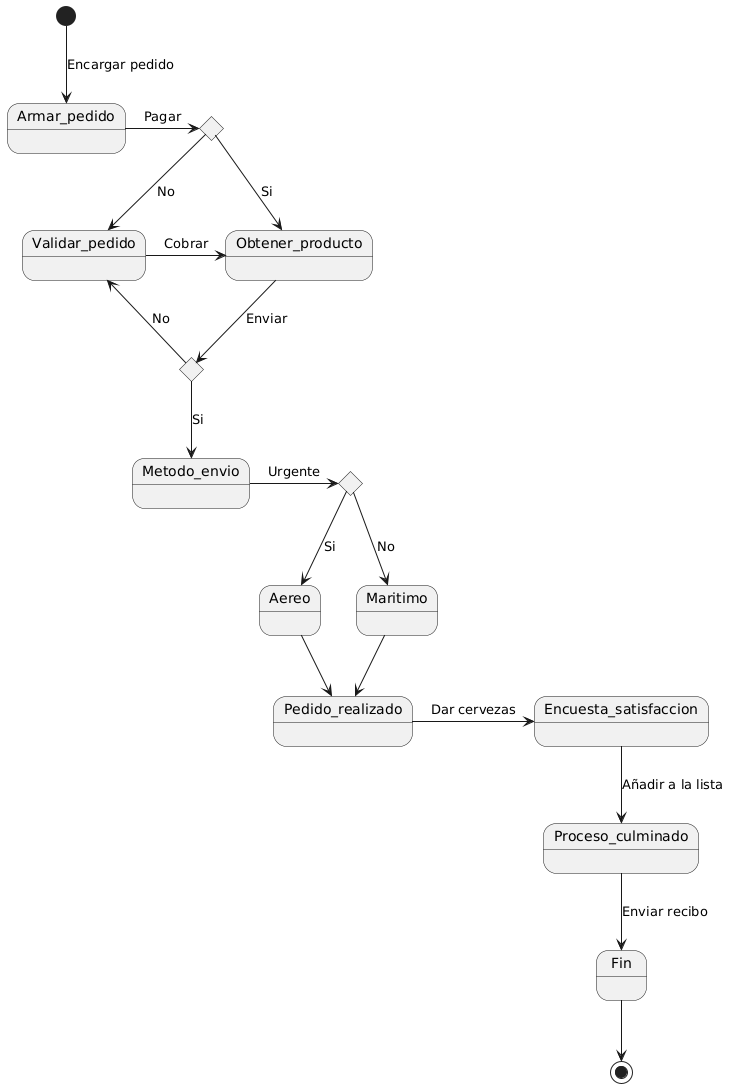

The diagram above was rendered by PlantUML. Its source (embedded in the PNG):
@startuml
state Armar_pedido
state Opcion1 <<choice>>
state Obtener_producto
state Validar_pedido
state Metodo_envio
state Opcion2 <<choice>>
state Aereo
state Maritimo
state Opcion3 <<choice>>
state Pedido_realizado
state Encuesta_satisfaccion
state Proceso_culminado
state Fin

[*] --> Armar_pedido : Encargar pedido
Armar_pedido -> Opcion1 : Pagar
Opcion1--> Validar_pedido : No
Opcion1--> Obtener_producto : Si
Validar_pedido -> Obtener_producto: Cobrar
Obtener_producto -> Opcion2 : Enviar
Opcion2--> Validar_pedido : No
Opcion2 --> Metodo_envio: Si
Metodo_envio -> Opcion3 : Urgente
Opcion3-->Aereo : Si
Opcion3-->Maritimo: No
Aereo -d-> Pedido_realizado
Maritimo -d-> Pedido_realizado

Pedido_realizado-> Encuesta_satisfaccion: Dar cervezas
Encuesta_satisfaccion --> Proceso_culminado: Añadir a la lista
Proceso_culminado -d-> Fin: Enviar recibo
Fin--> [*]
@enduml